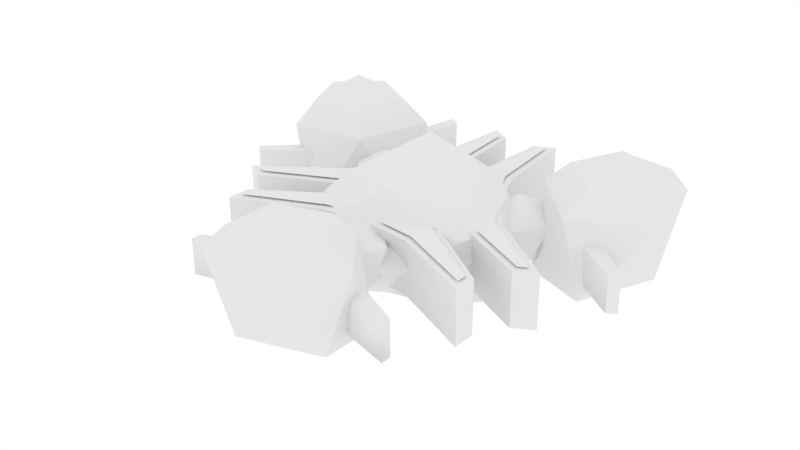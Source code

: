 # Source: Necroformer.blend  (saved by Blender 2.78.0; exported with 4.5.12 LTS)
import bpy
from mathutils import Matrix  # noqa: F401  (used for matrix-valued properties, if any)

bpy.ops.wm.read_factory_settings(use_empty=True)
scene = bpy.context.scene
scene.name = 'Scene'

# ---- collections
col_collection_1 = bpy.data.collections.new('Collection 1'); scene.collection.children.link(col_collection_1)

# ---- materials (node trees are filled in below, after node groups)
mat_necroformer = bpy.data.materials.new('Necroformer')
mat_necroformer.alpha_threshold = 0.0
mat_necroformer.use_transparent_shadow = False
mat_necroformer.roughness = 0.5

# ---- material node trees

# ---- world
world_world = bpy.data.worlds.new('World'); scene.world = world_world
world_world.color = (1.0, 1.0, 1.0)
world_world.use_sun_shadow = False
world_world.sun_shadow_jitter_overblur = 0.0
world_world.cycles.sampling_method = 'NONE'
world_world.cycles.sample_map_resolution = 256

# ---- meshes
me_icosphere_003 = bpy.data.meshes.new('Icosphere.003')
me_icosphere_003.from_pydata([(0.03684, -0.6922, -0.0152), (0.7961, -0.2867, 0.8107), (-0.1354, -0.3687, 1.028), (-1.054, -0.3425, -0.1741), (-0.4423, -0.4127, -0.98), (0.5784, -0.1826, -0.4431), (0.1606, 0.1591, 0.8438), (-0.7653, 0.3164, 0.525), (-0.6908, 0.4492, -0.4719), (0.2771, 0.2949, -0.9011), (0.9805, 0.2831, 0.291), (0.0191, 0.6789, 0.01935), (-0.1712, -0.6128, 0.5167), (0.4666, -0.6059, 0.3601), (0.2199, -0.4301, 0.7254), (0.8849, -0.5342, 0.1601), (0.4454, -0.7111, -0.1205), (-0.4251, -0.5765, 0.06402), (-0.8375, -0.3286, 0.4634), (-0.2942, -0.5841, -0.358), (-0.6117, -0.3456, -0.6055), (0.06558, -0.5546, -0.8827), (0.9401, 0.07229, 0.2923), (1.04, -0.08621, -0.2824), (0.2024, 0.0349, 1.259), (0.5816, 0.02791, 0.8575), (-0.9622, 0.01118, 0.3279), (-0.7768, 0.1204, 0.9203), (-0.6299, 0.0639, -0.7967), (-0.8523, -0.0321, -0.2418), (0.5961, 0.0001177, -0.8053), (-0.1168, -0.02659, -0.8641), (0.8122, 0.2028, 0.4815), (-0.1082, 0.4514, 0.6818), (-0.8871, 0.3027, 0.0577), (-0.2344, 0.4131, -0.9088), (0.7173, 0.3425, -0.4669), (0.005093, 0.5483, 0.5487), (0.5198, 0.5362, 0.1222), (-0.4352, 0.6006, 0.326), (-0.2597, 0.7283, -0.4846), (0.1667, 0.6005, -0.4942), (-1.376, -0.7889, -0.7946), (-2.064, -0.3236, -0.4884), (-1.88, -0.3236, -1.354), (-0.9998, -0.3236, -1.447), (-0.8599, -0.3236, -0.7651), (-1.518, -0.3236, -0.1729), (-2.135, 0.6712, -1.056), (-1.702, 0.6712, -1.446), (-1.196, 0.6712, -1.154), (-1.317, 0.6712, -0.5834), (-1.898, 0.6712, -0.5224), (-1.65, 0.8889, -0.9524), (-1.973, 0.4292, -0.2696), (-2.333, 0.4292, -1.078), (-1.675, 0.4292, -1.67), (-0.9085, 0.4292, -1.228), (-1.146, 0.4292, -0.393), (-1.847, 0.6712, -0.611), (-2.035, 0.6712, -1.034), (-1.691, 0.6712, -1.345), (-1.29, 0.6712, -1.113), (-1.386, 0.6712, -0.6595), (-0.8636, 0.3506, -0.5314), (-0.5635, 0.1617, -0.2794), (-0.5505, 0.1219, -0.7324), (-0.9779, 0.1334, -0.8871), (-1.255, 0.1803, -0.5297), (-0.999, 0.1978, -0.1541), (-0.4924, -0.1723, -0.4793), (-0.7485, -0.1898, -0.8549), (-1.184, -0.1537, -0.7296), (-1.197, -0.1139, -0.2766), (-0.7696, -0.1254, -0.1218), (-0.8839, -0.3426, -0.4775), (1.376, -0.7889, -0.7946), (1.455, -0.3236, -1.543), (2.113, -0.3236, -0.9511), (1.753, -0.3236, -0.1426), (1.092, -0.3236, -0.3621), (0.9085, -0.3236, -1.228), (1.982, 0.6712, -1.321), (2.103, 0.6712, -0.7505), (1.598, 0.6712, -0.4586), (1.164, 0.6712, -0.8492), (1.401, 0.6712, -1.383), (1.65, 0.8889, -0.9524), (1.22, 0.4292, -1.574), (2.1, 0.4292, -1.481), (2.284, 0.4292, -0.6154), (1.518, 0.4292, -0.1729), (0.9133, 0.4292, -0.7959), (1.453, 0.6712, -1.294), (1.913, 0.6712, -1.245), (2.01, 0.6712, -0.7921), (1.608, 0.6712, -0.5604), (1.264, 0.6712, -0.8705), (0.892, 0.3506, -0.4822), (0.5237, 0.1617, -0.3483), (0.9095, 0.1219, -0.1105), (1.257, 0.1334, -0.4034), (1.086, 0.1803, -0.8222), (0.633, 0.1978, -0.7882), (0.6612, -0.1723, -0.1868), (1.115, -0.1898, -0.2208), (1.224, -0.1537, -0.6606), (0.838, -0.1139, -0.8984), (0.4903, -0.1254, -0.6056), (0.8555, -0.3426, -0.5267), (-2.466e-09, -0.7889, 1.589), (0.609, -0.3236, 2.032), (-0.2326, -0.3236, 2.305), (-0.7528, -0.3236, 1.589), (-0.2326, -0.3236, 1.127), (0.609, -0.3236, 1.401), (0.1535, 0.6712, 2.377), (-0.4018, 0.6712, 2.197), (-0.4018, 0.6712, 1.613), (0.1535, 0.6712, 1.433), (0.4966, 0.6712, 1.905), (-5.693e-09, 0.8889, 1.905), (0.7528, 0.4292, 1.843), (0.2326, 0.4292, 2.559), (-0.609, 0.4292, 2.286), (-0.609, 0.4292, 1.401), (0.2326, 0.4292, 1.189), (0.3942, 0.6712, 1.905), (0.1218, 0.6712, 2.28), (-0.3189, 0.6712, 2.137), (-0.3189, 0.6712, 1.673), (0.1218, 0.6712, 1.53), (-0.02841, 0.3506, 1.014), (0.03983, 0.1617, 0.6277), (-0.359, 0.1219, 0.8429), (-0.2793, 0.1334, 1.29), (0.1689, 0.1803, 1.352), (0.3661, 0.1978, 0.9422), (-0.1689, -0.1723, 0.666), (-0.3661, -0.1898, 1.076), (-0.03983, -0.1537, 1.39), (0.359, -0.1139, 1.175), (0.2793, -0.1254, 0.7274), (0.02841, -0.3426, 1.004), (-1.157, -0.1911, 1.947), (-1.157, 0.1911, 1.947), (-1.157, -0.1911, 1.837), (1.157, -0.1911, 1.947), (1.157, 0.1911, 1.947), (1.157, -0.1911, 1.837), (3.608e-08, -0.1911, 1.45), (-3.608e-08, 0.1911, 1.683), (3.608e-08, -0.1911, 1.683), (-1.395, -0.2843, 1.254), (-1.395, -0.2843, 1.011), (1.395, -0.2843, 1.254), (1.395, -0.2843, 1.011), (5.368e-08, -0.2843, 0.3507), (2.388e-08, -0.2843, 0.79), (-0.5, -0.2843, 0.4103), (-0.5, -0.2843, 0.8496), (0.5, -0.2843, 0.4103), (0.5, -0.2843, 0.8496), (-0.5, -0.1911, 1.53), (-0.5, 0.1911, 1.763), (-0.5, -0.1911, 1.763), (0.5, -0.1911, 1.53), (0.5, -0.1911, 1.763), (0.5, 0.1911, 1.763), (0.5, 0.1911, 1.53), (-0.5, 0.1911, 1.53), (-3.608e-08, 0.1911, 1.45), (0.5, 0.2843, 0.4103), (-0.5, 0.2843, 0.8496), (-0.5, 0.2843, 0.4103), (-5.368e-08, 0.2843, 0.3507), (0.5, 0.2843, 0.8496), (-8.348e-08, 0.2843, 0.79), (-1.395, 0.2843, 1.254), (-1.395, 0.2843, 1.011), (1.395, 0.2843, 1.011), (1.395, 0.2843, 1.254), (-1.157, 0.1911, 1.837), (1.157, 0.1911, 1.837), (-1.108, -0.1911, -1.976), (-1.108, 0.1911, -1.976), (-1.012, -0.1911, -1.921), (-2.265, -0.1911, 0.02852), (-2.265, 0.1911, 0.02852), (-2.169, -0.1911, 0.08388), (-1.256, -0.1911, -0.7251), (-1.458, 0.1911, -0.8417), (-1.458, -0.1911, -0.8417), (-0.3883, -0.2843, -1.835), (-0.1781, -0.2843, -1.714), (-1.783, -0.2843, 0.5813), (-1.573, -0.2843, 0.7027), (-0.3037, -0.2843, -0.1754), (-0.6842, -0.2843, -0.395), (-0.1053, -0.2843, -0.6382), (-0.4858, -0.2843, -0.8578), (-0.6053, -0.2843, 0.2279), (-0.9858, -0.2843, 0.008195), (-1.075, -0.1911, -1.198), (-1.277, 0.1911, -1.315), (-1.277, -0.1911, -1.315), (-1.575, -0.1911, -0.3321), (-1.777, -0.1911, -0.4487), (-1.777, 0.1911, -0.4487), (-1.575, 0.1911, -0.3321), (-1.075, 0.1911, -1.198), (-1.256, 0.1911, -0.7251), (-0.6053, 0.2843, 0.2279), (-0.4858, 0.2843, -0.8578), (-0.1053, 0.2843, -0.6382), (-0.3037, 0.2843, -0.1754), (-0.9858, 0.2843, 0.008195), (-0.6842, 0.2843, -0.395), (-0.3883, 0.2843, -1.835), (-0.1781, 0.2843, -1.714), (-1.573, 0.2843, 0.7027), (-1.783, 0.2843, 0.5813), (-1.012, 0.1911, -1.921), (-2.169, 0.1911, 0.08388), (2.265, -0.1911, 0.02852), (2.265, 0.1911, 0.02852), (2.169, -0.1911, 0.08388), (1.108, -0.1911, -1.976), (1.108, 0.1911, -1.976), (1.012, -0.1911, -1.921), (1.256, -0.1911, -0.7251), (1.458, 0.1911, -0.8417), (1.458, -0.1911, -0.8417), (1.783, -0.2843, 0.5813), (1.573, -0.2843, 0.7027), (0.3883, -0.2843, -1.835), (0.1781, -0.2843, -1.714), (0.3037, -0.2843, -0.1754), (0.6842, -0.2843, -0.395), (0.6053, -0.2843, 0.2279), (0.9858, -0.2843, 0.008195), (0.1053, -0.2843, -0.6382), (0.4858, -0.2843, -0.8578), (1.575, -0.1911, -0.3321), (1.777, 0.1911, -0.4487), (1.777, -0.1911, -0.4487), (1.075, -0.1911, -1.198), (1.277, -0.1911, -1.315), (1.277, 0.1911, -1.315), (1.075, 0.1911, -1.198), (1.575, 0.1911, -0.3321), (1.256, 0.1911, -0.7251), (0.1053, 0.2843, -0.6382), (0.9858, 0.2843, 0.008195), (0.6053, 0.2843, 0.2279), (0.3037, 0.2843, -0.1754), (0.4858, 0.2843, -0.8578), (0.6842, 0.2843, -0.395), (1.783, 0.2843, 0.5813), (1.573, 0.2843, 0.7027), (0.1781, 0.2843, -1.714), (0.3883, 0.2843, -1.835), (2.169, 0.1911, 0.08388), (1.012, 0.1911, -1.921), (-0.4768, 0.3036, 0.4728), (-4.683e-08, 0.3036, 0.416), (0.5176, 0.3036, 0.7865), (-8.348e-08, 0.3036, 0.7248), (-0.5176, 0.3036, 0.7865), (0.4768, 0.3036, 0.4728), (-1.33, 0.3036, 1.153), (-1.33, 0.3036, 1.046), (1.33, 0.3036, 1.046), (1.33, 0.3036, 1.153), (-0.171, 0.3036, -0.6494), (-0.3602, 0.3036, -0.208), (-0.9399, 0.3036, 0.055), (-0.6277, 0.3036, -0.3624), (-0.4223, 0.3036, -0.8415), (-0.6479, 0.3036, 0.1766), (-0.3338, 0.3036, -1.729), (-0.2404, 0.3036, -1.675), (-1.571, 0.3036, 0.6293), (-1.664, 0.3036, 0.5754), (0.6479, 0.3036, 0.1766), (0.3602, 0.3036, -0.208), (0.4223, 0.3036, -0.8415), (0.6277, 0.3036, -0.3624), (0.9399, 0.3036, 0.055), (0.171, 0.3036, -0.6494), (1.664, 0.3036, 0.5754), (1.571, 0.3036, 0.6293), (0.2404, 0.3036, -1.675), (0.3338, 0.3036, -1.729), (-0.5, 0.1911, 1.763), (-1.157, 0.1911, 1.947), (-1.157, 0.1911, 1.947), (-0.5, 0.1911, 1.53), (-3.608e-08, 0.1911, 1.45), (0.5, 0.1911, 1.763), (-3.608e-08, 0.1911, 1.683), (1.395, -0.2843, 1.254), (1.395, -0.2843, 1.011), (-0.5, 0.2843, 0.4103), (-5.368e-08, 0.2843, 0.3507), (0.5, 0.2843, 0.8496), (-8.348e-08, 0.2843, 0.79), (-0.5, 0.2843, 0.8496), (0.5, 0.2843, 0.4103), (1.395, 0.2843, 1.254), (1.395, 0.2843, 1.254), (-1.395, 0.2843, 1.254), (-1.395, 0.2843, 1.254), (-1.395, 0.2843, 1.011), (-1.395, 0.2843, 1.011), (1.395, 0.2843, 1.011), (1.395, 0.2843, 1.011), (-1.157, -0.1911, 1.947), (-1.157, 0.1911, 1.837), (-1.157, 0.1911, 1.837), (1.157, 0.1911, 1.837), (1.157, 0.1911, 1.837), (1.157, 0.1911, 1.947), (1.157, 0.1911, 1.947), (0.5, 0.1911, 1.53), (-1.395, -0.2843, 1.011), (-1.395, -0.2843, 1.254), (-1.157, -0.1911, 1.837), (-1.277, 0.1911, -1.315), (-1.108, 0.1911, -1.976), (-1.108, 0.1911, -1.976), (-1.075, 0.1911, -1.198), (-1.256, 0.1911, -0.7251), (-1.777, 0.1911, -0.4487), (-1.458, 0.1911, -0.8417), (-1.783, -0.2843, 0.5813), (-1.573, -0.2843, 0.7027), (-0.1053, 0.2843, -0.6382), (-0.3037, 0.2843, -0.1754), (-0.9858, 0.2843, 0.008195), (-0.6842, 0.2843, -0.395), (-0.4858, 0.2843, -0.8578), (-0.6053, 0.2843, 0.2279), (-1.783, 0.2843, 0.5813), (-1.783, 0.2843, 0.5813), (-0.3883, 0.2843, -1.835), (-0.3883, 0.2843, -1.835), (-0.1781, 0.2843, -1.714), (-0.1781, 0.2843, -1.714), (-1.573, 0.2843, 0.7027), (-1.573, 0.2843, 0.7027), (-1.108, -0.1911, -1.976), (-1.012, 0.1911, -1.921), (-1.012, 0.1911, -1.921), (-2.169, 0.1911, 0.08388), (-2.169, 0.1911, 0.08388), (-2.265, 0.1911, 0.02852), (-2.265, 0.1911, 0.02852), (-1.575, 0.1911, -0.3321), (-0.1781, -0.2843, -1.714), (-0.3883, -0.2843, -1.835), (-1.012, -0.1911, -1.921), (1.777, 0.1911, -0.4487), (2.265, 0.1911, 0.02852), (2.265, 0.1911, 0.02852), (1.575, 0.1911, -0.3321), (1.256, 0.1911, -0.7251), (1.277, 0.1911, -1.315), (1.458, 0.1911, -0.8417), (0.3883, -0.2843, -1.835), (0.1781, -0.2843, -1.714), (0.6053, 0.2843, 0.2279), (0.3037, 0.2843, -0.1754), (0.4858, 0.2843, -0.8578), (0.6842, 0.2843, -0.395), (0.9858, 0.2843, 0.008195), (0.1053, 0.2843, -0.6382), (0.3883, 0.2843, -1.835), (0.3883, 0.2843, -1.835), (1.783, 0.2843, 0.5813), (1.783, 0.2843, 0.5813), (1.573, 0.2843, 0.7027), (1.573, 0.2843, 0.7027), (0.1781, 0.2843, -1.714), (0.1781, 0.2843, -1.714), (2.265, -0.1911, 0.02852), (2.169, 0.1911, 0.08388), (2.169, 0.1911, 0.08388), (1.012, 0.1911, -1.921), (1.012, 0.1911, -1.921), (1.108, 0.1911, -1.976), (1.108, 0.1911, -1.976), (1.075, 0.1911, -1.198), (1.573, -0.2843, 0.7027), (1.783, -0.2843, 0.5813), (2.169, -0.1911, 0.08388)], [], [(0, 13, 12), (1, 13, 15), (0, 12, 17), (0, 17, 19), (0, 19, 16), (1, 15, 22), (2, 14, 24), (3, 18, 26), (4, 20, 28), (5, 21, 30), (1, 22, 25), (2, 24, 27), (3, 26, 29), (4, 28, 31), (5, 30, 23), (6, 32, 37), (7, 33, 39), (8, 34, 40), (9, 35, 41), (10, 36, 38), (38, 41, 11), (38, 36, 41), (36, 9, 41), (41, 40, 11), (41, 35, 40), (35, 8, 40), (40, 39, 11), (40, 34, 39), (34, 7, 39), (39, 37, 11), (39, 33, 37), (33, 6, 37), (37, 38, 11), (37, 32, 38), (32, 10, 38), (23, 36, 10), (23, 30, 36), (30, 9, 36), (31, 35, 9), (31, 28, 35), (28, 8, 35), (29, 34, 8), (29, 26, 34), (26, 7, 34), (27, 33, 7), (27, 24, 33), (24, 6, 33), (25, 32, 6), (25, 22, 32), (22, 10, 32), (30, 31, 9), (30, 21, 31), (21, 4, 31), (28, 29, 8), (28, 20, 29), (20, 3, 29), (26, 27, 7), (26, 18, 27), (18, 2, 27), (24, 25, 6), (24, 14, 25), (14, 1, 25), (22, 23, 10), (22, 15, 23), (15, 5, 23), (16, 21, 5), (16, 19, 21), (19, 4, 21), (19, 20, 4), (19, 17, 20), (17, 3, 20), (17, 18, 3), (17, 12, 18), (12, 2, 18), (15, 16, 5), (15, 13, 16), (13, 0, 16), (12, 14, 2), (12, 13, 14), (13, 1, 14), (42, 43, 44), (43, 42, 47), (42, 44, 45), (42, 45, 46), (42, 46, 47), (43, 47, 54), (44, 43, 55), (45, 44, 56), (46, 45, 57), (47, 46, 58), (43, 54, 55), (44, 55, 56), (45, 56, 57), (46, 57, 58), (47, 58, 54), (60, 59, 53), (61, 60, 53), (62, 61, 53), (63, 62, 53), (59, 63, 53), (52, 48, 55, 54), (48, 49, 56, 55), (49, 50, 57, 56), (50, 51, 58, 57), (51, 52, 54, 58), (59, 60, 48, 52), (60, 61, 49, 48), (61, 62, 50, 49), (62, 63, 51, 50), (63, 59, 52, 51), (64, 65, 66), (65, 64, 69), (64, 66, 67), (64, 67, 68), (64, 68, 69), (65, 69, 74), (66, 65, 70), (67, 66, 71), (68, 67, 72), (69, 68, 73), (65, 74, 70), (66, 70, 71), (67, 71, 72), (68, 72, 73), (69, 73, 74), (70, 74, 75), (71, 70, 75), (72, 71, 75), (73, 72, 75), (74, 73, 75), (76, 77, 78), (77, 76, 81), (76, 78, 79), (76, 79, 80), (76, 80, 81), (77, 81, 88), (78, 77, 89), (79, 78, 90), (80, 79, 91), (81, 80, 92), (77, 88, 89), (78, 89, 90), (79, 90, 91), (80, 91, 92), (81, 92, 88), (94, 93, 87), (95, 94, 87), (96, 95, 87), (97, 96, 87), (93, 97, 87), (86, 82, 89, 88), (82, 83, 90, 89), (83, 84, 91, 90), (84, 85, 92, 91), (85, 86, 88, 92), (93, 94, 82, 86), (94, 95, 83, 82), (95, 96, 84, 83), (96, 97, 85, 84), (97, 93, 86, 85), (98, 99, 100), (99, 98, 103), (98, 100, 101), (98, 101, 102), (98, 102, 103), (99, 103, 108), (100, 99, 104), (101, 100, 105), (102, 101, 106), (103, 102, 107), (99, 108, 104), (100, 104, 105), (101, 105, 106), (102, 106, 107), (103, 107, 108), (104, 108, 109), (105, 104, 109), (106, 105, 109), (107, 106, 109), (108, 107, 109), (110, 111, 112), (111, 110, 115), (110, 112, 113), (110, 113, 114), (110, 114, 115), (111, 115, 122), (112, 111, 123), (113, 112, 124), (114, 113, 125), (115, 114, 126), (111, 122, 123), (112, 123, 124), (113, 124, 125), (114, 125, 126), (115, 126, 122), (128, 127, 121), (129, 128, 121), (130, 129, 121), (131, 130, 121), (127, 131, 121), (120, 116, 123, 122), (116, 117, 124, 123), (117, 118, 125, 124), (118, 119, 126, 125), (119, 120, 122, 126), (127, 128, 116, 120), (128, 129, 117, 116), (129, 130, 118, 117), (130, 131, 119, 118), (131, 127, 120, 119), (132, 133, 134), (133, 132, 137), (132, 134, 135), (132, 135, 136), (132, 136, 137), (133, 137, 142), (134, 133, 138), (135, 134, 139), (136, 135, 140), (137, 136, 141), (133, 142, 138), (134, 138, 139), (135, 139, 140), (136, 140, 141), (137, 141, 142), (138, 142, 143), (139, 138, 143), (140, 139, 143), (141, 140, 143), (142, 141, 143), (149, 147, 167, 166), (296, 318, 146, 144), (163, 165, 317, 327), (320, 322, 147, 149), (294, 295, 317, 165), (149, 166, 324, 321), (299, 169, 298, 300), (165, 163, 150, 152), (168, 151, 152, 167), (311, 313, 154, 326), (315, 309, 301, 302), (347, 345, 341, 337), (310, 316, 308, 305), (305, 308, 304, 306), (160, 159, 157, 158), (153, 160, 173, 312), (306, 304, 303, 307), (156, 161, 172, 180), (158, 157, 161, 162), (319, 145, 164, 297), (300, 298, 297, 164), (151, 294, 165, 152), (323, 168, 167, 147), (152, 150, 166, 167), (163, 327, 182, 170), (150, 163, 170, 171), (153, 325, 159, 160), (159, 325, 314, 174), (157, 159, 174, 175), (158, 162, 176, 177), (160, 158, 177, 173), (155, 181, 176, 162), (161, 157, 175, 172), (156, 155, 162, 161), (169, 299, 148, 183), (166, 150, 171, 324), (189, 187, 207, 206), (330, 352, 186, 184), (203, 205, 351, 361), (354, 356, 187, 189), (328, 329, 351, 205), (189, 206, 358, 355), (333, 209, 332, 334), (205, 203, 190, 192), (208, 191, 192, 207), (346, 348, 194, 360), (349, 343, 335, 336), (381, 379, 375, 371), (344, 350, 342, 339), (339, 342, 338, 340), (200, 199, 197, 198), (193, 200, 213, 218), (340, 338, 337, 341), (196, 201, 212, 220), (198, 197, 201, 202), (353, 185, 204, 331), (334, 332, 331, 204), (191, 328, 205, 192), (357, 208, 207, 187), (192, 190, 206, 207), (203, 361, 222, 210), (190, 203, 210, 211), (193, 359, 199, 200), (199, 359, 219, 214), (197, 199, 214, 215), (198, 202, 216, 217), (200, 198, 217, 213), (195, 221, 216, 202), (201, 197, 215, 212), (196, 195, 202, 201), (209, 333, 188, 223), (206, 190, 211, 358), (229, 227, 247, 246), (364, 386, 226, 224), (243, 245, 385, 395), (388, 390, 227, 229), (362, 363, 385, 245), (229, 246, 392, 389), (367, 249, 366, 368), (245, 243, 230, 232), (248, 231, 232, 247), (380, 382, 234, 394), (383, 377, 369, 370), (378, 384, 376, 373), (373, 376, 372, 374), (240, 239, 237, 238), (233, 240, 253, 258), (374, 372, 371, 375), (236, 241, 252, 260), (238, 237, 241, 242), (387, 225, 244, 365), (368, 366, 365, 244), (231, 362, 245, 232), (391, 248, 247, 227), (232, 230, 246, 247), (243, 395, 262, 250), (230, 243, 250, 251), (233, 393, 239, 240), (239, 393, 259, 254), (237, 239, 254, 255), (238, 242, 256, 257), (240, 238, 257, 253), (235, 261, 256, 242), (241, 237, 255, 252), (236, 235, 242, 241), (249, 367, 228, 263), (246, 230, 251, 392), (179, 178, 307, 303), (273, 272, 269, 266), (266, 269, 265, 267), (267, 265, 264, 268), (271, 270, 268, 264), (283, 282, 279, 276), (276, 279, 275, 277), (277, 275, 274, 278), (281, 280, 278, 274), (293, 292, 289, 286), (286, 289, 285, 287), (287, 285, 284, 288), (291, 290, 288, 284)])
me_icosphere_003.polygons.foreach_set('use_smooth', [0, 0, 0, 0, 0, 0, 0, 0, 0, 0, 0, 0, 0, 0, 0, 0, 0, 0, 0, 0, 0, 0, 0, 0, 0, 0, 0, 0, 0, 0, 0, 0, 0, 0, 0, 0, 0, 0, 0, 0, 0, 0, 0, 0, 0, 0, 0, 0, 0, 0, 0, 0, 0, 0, 0, 0, 0, 0, 0, 0, 0, 0, 0, 0, 0, 0, 0, 0, 0, 0, 0, 0, 0, 0, 0, 0, 0, 0, 0, 0, 0, 0, 0, 0, 0, 0, 0, 0, 0, 0, 0, 0, 0, 0, 0, 0, 0, 0, 0, 0, 0, 0, 0, 0, 0, 0, 0, 0, 0, 0, 0, 0, 0, 0, 0, 0, 0, 0, 0, 0, 0, 0, 0, 0, 0, 0, 0, 0, 0, 0, 0, 0, 0, 0, 0, 0, 0, 0, 0, 0, 0, 0, 0, 0, 0, 0, 0, 0, 0, 0, 0, 0, 0, 0, 0, 0, 0, 0, 0, 0, 0, 0, 0, 0, 0, 0, 0, 0, 0, 0, 0, 0, 0, 0, 0, 0, 0, 0, 0, 0, 0, 0, 0, 0, 0, 0, 0, 0, 0, 0, 0, 0, 0, 0, 0, 0, 0, 0, 0, 0, 0, 0, 0, 0, 0, 0, 0, 0, 0, 0, 0, 0, 0, 0, 0, 0, 0, 0, 0, 0, 0, 0, 0, 0, 0, 0, 0, 0, 0, 0, 1, 1, 1, 1, 1, 1, 1, 1, 1, 1, 1, 1, 1, 1, 1, 1, 1, 1, 1, 1, 1, 1, 1, 1, 1, 1, 1, 1, 1, 1, 1, 1, 1, 1, 1, 1, 1, 1, 1, 1, 1, 1, 1, 1, 1, 1, 1, 1, 1, 1, 1, 1, 1, 1, 1, 1, 1, 1, 1, 1, 1, 1, 1, 1, 1, 1, 1, 1, 1, 1, 1, 1, 1, 1, 1, 1, 1, 1, 1, 1, 1, 1, 1, 1, 1, 1, 1, 1, 1, 1, 1, 1, 1, 1, 1, 1, 1, 1, 1, 1, 1, 1, 1, 1, 1, 1, 1, 1, 1, 1, 1, 1, 1, 1, 1, 1, 1, 1, 1, 1])
_k = set([(144, 146), (144, 296), (145, 164), (145, 319), (146, 318), (147, 322), (147, 323), (148, 183), (148, 299), (149, 320), (149, 321), (151, 168), (151, 294), (153, 312), (153, 325), (154, 313), (154, 326), (155, 156), (155, 181), (156, 180), (164, 300), (168, 323), (169, 183), (169, 298), (170, 171), (170, 182), (171, 324), (172, 175), (172, 180), (173, 177), (173, 312), (174, 175), (174, 314), (176, 177), (176, 181), (178, 179), (178, 307), (179, 303), (182, 327), (184, 186), (184, 330), (185, 204), (185, 353), (186, 352), (187, 356), (187, 357), (188, 223), (188, 333), (189, 354), (189, 355), (191, 208), (191, 328), (193, 218), (193, 359), (194, 348), (194, 360), (195, 196), (195, 221), (196, 220), (204, 334), (208, 357), (209, 223), (209, 332), (210, 211), (210, 222), (211, 358), (212, 215), (212, 220), (213, 217), (213, 218), (214, 215), (214, 219), (216, 217), (216, 221), (219, 359), (222, 361), (224, 226), (224, 364), (225, 244), (225, 387), (226, 386), (227, 390), (227, 391), (228, 263), (228, 367), (229, 388), (229, 389), (231, 248), (231, 362), (233, 258), (233, 393), (234, 382), (234, 394), (235, 236), (235, 261), (236, 260), (244, 368), (248, 391), (249, 263), (249, 366), (250, 251), (250, 262), (251, 392), (252, 255), (252, 260), (253, 257), (253, 258), (254, 255), (254, 259), (256, 257), (256, 261), (259, 393), (262, 395), (294, 295), (295, 317), (296, 318), (297, 298), (297, 319), (299, 300), (301, 302), (301, 309), (302, 315), (303, 304), (304, 308), (305, 306), (305, 310), (306, 307), (308, 316), (309, 315), (310, 316), (311, 313), (311, 326), (314, 325), (317, 327), (320, 322), (321, 324), (328, 329), (329, 351), (330, 352), (331, 332), (331, 353), (333, 334), (335, 336), (335, 343), (336, 349), (337, 338), (337, 347), (338, 342), (339, 340), (339, 344), (340, 341), (341, 345), (342, 350), (343, 349), (344, 350), (345, 347), (346, 348), (346, 360), (351, 361), (354, 356), (355, 358), (362, 363), (363, 385), (364, 386), (365, 366), (365, 387), (367, 368), (369, 370), (369, 377), (370, 383), (371, 372), (371, 381), (372, 376), (373, 374), (373, 378), (374, 375), (375, 379), (376, 384), (377, 383), (378, 384), (379, 381), (380, 382), (380, 394), (385, 395), (388, 390), (389, 392)])
me_icosphere_003.attributes.new('sharp_edge', 'BOOLEAN', 'EDGE').data.foreach_set('value', [ (min(e.vertices), max(e.vertices)) in _k for e in me_icosphere_003.edges])
_ca = me_icosphere_003.color_attributes.new('Col', 'BYTE_COLOR', 'CORNER')
_ca.data.foreach_set('color', [1.0, 0.0, 0.0, 1.0, 1.0, 0.0, 0.0, 1.0, 1.0, 0.0, 0.0, 1.0, 1.0, 0.0, 0.0, 1.0, 1.0, 0.0, 0.0, 1.0, 1.0, 0.0, 0.0, 1.0, 1.0, 0.0, 0.0, 1.0, 1.0, 0.0, 0.0, 1.0, 1.0, 0.0, 0.0, 1.0, 1.0, 0.0, 0.0, 1.0, 1.0, 0.0, 0.0, 1.0, 1.0, 0.0, 0.0, 1.0, 1.0, 0.0, 0.0, 1.0, 1.0, 0.0, 0.0, 1.0, 1.0, 0.0, 0.0, 1.0, 1.0, 0.0, 0.0, 1.0, 1.0, 0.0, 0.0, 1.0, 1.0, 0.0, 0.0, 1.0, 1.0, 0.0, 0.0, 1.0, 1.0, 0.0, 0.0, 1.0, 1.0, 0.0, 0.0, 1.0, 1.0, 0.0, 0.0, 1.0, 1.0, 0.0, 0.0, 1.0, 1.0, 0.0, 0.0, 1.0, 1.0, 0.0, 0.0, 1.0, 1.0, 0.0, 0.0, 1.0, 1.0, 0.0, 0.0, 1.0, 1.0, 0.0, 0.0, 1.0, 1.0, 0.0, 0.0, 1.0, 1.0, 0.0, 0.0, 1.0, 1.0, 0.0, 0.0, 1.0, 1.0, 0.0, 0.0, 1.0, 1.0, 0.0, 0.0, 1.0, 1.0, 0.0, 0.0, 1.0, 1.0, 0.0, 0.0, 1.0, 1.0, 0.0, 0.0, 1.0, 1.0, 0.0, 0.0, 1.0, 1.0, 0.0, 0.0, 1.0, 1.0, 0.0, 0.0, 1.0, 1.0, 0.0, 0.0, 1.0, 1.0, 0.0, 0.0, 1.0, 1.0, 0.0, 0.0, 1.0, 1.0, 0.0, 0.0, 1.0, 1.0, 0.0, 0.0, 1.0, 1.0, 0.0, 0.0, 1.0, 1.0, 0.0, 0.0, 1.0, 1.0, 0.0, 0.0, 1.0, 1.0, 0.0, 0.0, 1.0, 1.0, 0.0, 0.0, 1.0, 1.0, 0.0, 0.0, 1.0, 1.0, 0.0, 0.0, 1.0, 1.0, 0.0, 0.0, 1.0, 1.0, 0.0, 0.0, 1.0, 1.0, 0.0, 0.0, 1.0, 1.0, 0.0, 0.0, 1.0, 1.0, 0.0, 0.0, 1.0, 1.0, 0.0, 0.0, 1.0, 1.0, 0.0, 0.0, 1.0, 1.0, 0.0, 0.0, 1.0, 1.0, 0.0, 0.0, 1.0, 1.0, 0.0, 0.0, 1.0, 1.0, 0.0, 0.0, 1.0, 1.0, 0.0, 0.0, 1.0, 1.0, 0.0, 0.0, 1.0, 1.0, 0.0, 0.0, 1.0, 1.0, 0.0, 0.0, 1.0, 1.0, 0.0, 0.0, 1.0, 1.0, 0.0, 0.0, 1.0, 1.0, 0.0, 0.0, 1.0, 1.0, 0.0, 0.0, 1.0, 1.0, 0.0, 0.0, 1.0, 1.0, 0.0, 0.0, 1.0, 1.0, 0.0, 0.0, 1.0, 1.0, 0.0, 0.0, 1.0, 1.0, 0.0, 0.0, 1.0, 1.0, 0.0, 0.0, 1.0, 1.0, 0.0, 0.0, 1.0, 1.0, 0.0, 0.0, 1.0, 1.0, 0.0, 0.0, 1.0, 1.0, 0.0, 0.0, 1.0, 1.0, 0.0, 0.0, 1.0, 1.0, 0.0, 0.0, 1.0, 1.0, 0.0, 0.0, 1.0, 1.0, 0.0, 0.0, 1.0, 1.0, 0.0, 0.0, 1.0, 1.0, 0.0, 0.0, 1.0, 1.0, 0.0, 0.0, 1.0, 1.0, 0.0, 0.0, 1.0, 1.0, 0.0, 0.0, 1.0, 1.0, 0.0, 0.0, 1.0, 1.0, 0.0, 0.0, 1.0, 1.0, 0.0, 0.0, 1.0, 1.0, 0.0, 0.0, 1.0, 1.0, 0.0, 0.0, 1.0, 1.0, 0.0, 0.0, 1.0, 1.0, 0.0, 0.0, 1.0, 1.0, 0.0, 0.0, 1.0, 1.0, 0.0, 0.0, 1.0, 1.0, 0.0, 0.0, 1.0, 1.0, 0.0, 0.0, 1.0, 1.0, 0.0, 0.0, 1.0, 1.0, 0.0, 0.0, 1.0, 1.0, 0.0, 0.0, 1.0, 1.0, 0.0, 0.0, 1.0, 1.0, 0.0, 0.0, 1.0, 1.0, 0.0, 0.0, 1.0, 1.0, 0.0, 0.0, 1.0, 1.0, 0.0, 0.0, 1.0, 1.0, 0.0, 0.0, 1.0, 1.0, 0.0, 0.0, 1.0, 1.0, 0.0, 0.0, 1.0, 1.0, 0.0, 0.0, 1.0, 1.0, 0.0, 0.0, 1.0, 1.0, 0.0, 0.0, 1.0, 1.0, 0.0, 0.0, 1.0, 1.0, 0.0, 0.0, 1.0, 1.0, 0.0, 0.0, 1.0, 1.0, 0.0, 0.0, 1.0, 1.0, 0.0, 0.0, 1.0, 1.0, 0.0, 0.0, 1.0, 1.0, 0.0, 0.0, 1.0, 1.0, 0.0, 0.0, 1.0, 1.0, 0.0, 0.0, 1.0, 1.0, 0.0, 0.0, 1.0, 1.0, 0.0, 0.0, 1.0, 1.0, 0.0, 0.0, 1.0, 1.0, 0.0, 0.0, 1.0, 1.0, 0.0, 0.0, 1.0, 1.0, 0.0, 0.0, 1.0, 1.0, 0.0, 0.0, 1.0, 1.0, 0.0, 0.0, 1.0, 1.0, 0.0, 0.0, 1.0, 1.0, 0.0, 0.0, 1.0, 1.0, 0.0, 0.0, 1.0, 1.0, 0.0, 0.0, 1.0, 1.0, 0.0, 0.0, 1.0, 1.0, 0.0, 0.0, 1.0, 1.0, 0.0, 0.0, 1.0, 1.0, 0.0, 0.0, 1.0, 1.0, 0.0, 0.0, 1.0, 1.0, 0.0, 0.0, 1.0, 1.0, 0.0, 0.0, 1.0, 1.0, 0.0, 0.0, 1.0, 1.0, 0.0, 0.0, 1.0, 1.0, 0.0, 0.0, 1.0, 1.0, 0.0, 0.0, 1.0, 1.0, 0.0, 0.0, 1.0, 1.0, 0.0, 0.0, 1.0, 1.0, 0.0, 0.0, 1.0, 1.0, 0.0, 0.0, 1.0, 1.0, 0.0, 0.0, 1.0, 1.0, 0.0, 0.0, 1.0, 1.0, 0.0, 0.0, 1.0, 1.0, 0.0, 0.0, 1.0, 1.0, 0.0, 0.0, 1.0, 1.0, 0.0, 0.0, 1.0, 1.0, 0.0, 0.0, 1.0, 1.0, 0.0, 0.0, 1.0, 1.0, 0.0, 0.0, 1.0, 1.0, 0.0, 0.0, 1.0, 1.0, 0.0, 0.0, 1.0, 1.0, 0.0, 0.0, 1.0, 1.0, 0.0, 0.0, 1.0, 1.0, 0.0, 0.0, 1.0, 1.0, 0.0, 0.0, 1.0, 1.0, 0.0, 0.0, 1.0, 1.0, 0.0, 0.0, 1.0, 1.0, 0.0, 0.0, 1.0, 1.0, 0.0, 0.0, 1.0, 1.0, 0.0, 0.0, 1.0, 1.0, 0.0, 0.0, 1.0, 1.0, 0.0, 0.0, 1.0, 1.0, 0.0, 0.0, 1.0, 1.0, 0.0, 0.0, 1.0, 1.0, 0.0, 0.0, 1.0, 1.0, 0.0, 0.0, 1.0, 1.0, 0.0, 0.0, 1.0, 1.0, 0.0, 0.0, 1.0, 1.0, 0.0, 0.0, 1.0, 1.0, 0.0, 0.0, 1.0, 1.0, 0.0, 0.0, 1.0, 1.0, 0.0, 0.0, 1.0, 1.0, 0.0, 0.0, 1.0, 1.0, 0.0, 0.0, 1.0, 1.0, 0.0, 0.0, 1.0, 1.0, 0.0, 0.0, 1.0, 1.0, 0.0, 0.0, 1.0, 1.0, 0.0, 0.0, 1.0, 1.0, 0.0, 0.0, 1.0, 1.0, 0.0, 0.0, 1.0, 1.0, 0.0, 0.0, 1.0, 1.0, 0.0, 0.0, 1.0, 1.0, 0.0, 0.0, 1.0, 1.0, 0.0, 0.0, 1.0, 1.0, 0.0, 0.0, 1.0, 1.0, 0.0, 0.0, 1.0, 1.0, 0.0, 0.0, 1.0, 1.0, 0.0, 0.0, 1.0, 1.0, 0.0, 0.0, 1.0, 1.0, 0.0, 0.0, 1.0, 1.0, 0.0, 0.0, 1.0, 1.0, 0.0, 0.0, 1.0, 1.0, 0.0, 0.0, 1.0, 1.0, 0.0, 0.0, 1.0, 1.0, 0.0, 0.0, 1.0, 1.0, 0.0, 0.0, 1.0, 1.0, 0.0, 0.0, 1.0, 1.0, 0.0, 0.0, 1.0, 1.0, 0.0, 0.0, 1.0, 1.0, 0.0, 0.0, 1.0, 1.0, 0.0, 0.0, 1.0, 1.0, 0.0, 0.0, 1.0, 1.0, 0.0, 0.0, 1.0, 1.0, 0.0, 0.0, 1.0, 1.0, 0.0, 0.0, 1.0, 1.0, 0.0, 0.0, 1.0, 1.0, 0.0, 0.0, 1.0, 1.0, 0.0, 0.0, 1.0, 1.0, 0.0, 0.0, 1.0, 1.0, 0.0, 0.0, 1.0, 1.0, 0.0, 0.0, 1.0, 1.0, 0.0, 0.0, 1.0, 1.0, 0.0, 0.0, 1.0, 1.0, 0.0, 0.0, 1.0, 1.0, 0.0, 0.0, 1.0, 1.0, 0.0, 0.0, 1.0, 1.0, 0.0, 0.0, 1.0, 1.0, 0.0, 0.0, 1.0, 1.0, 0.0, 0.0, 1.0, 1.0, 0.0, 0.0, 1.0, 1.0, 0.0, 0.0, 1.0, 1.0, 0.0, 0.0, 1.0, 1.0, 0.0, 0.0, 1.0, 1.0, 0.0, 0.0, 1.0, 1.0, 0.0, 0.0, 1.0, 1.0, 0.0, 0.0, 1.0, 1.0, 0.0, 0.0, 1.0, 1.0, 0.0, 0.0, 1.0, 1.0, 0.0, 0.0, 1.0, 1.0, 0.0, 0.0, 1.0, 1.0, 0.0, 0.0, 1.0, 1.0, 0.0, 0.0, 1.0, 1.0, 0.0, 0.0, 1.0, 1.0, 0.0, 0.0, 1.0, 1.0, 0.0, 0.0, 1.0, 1.0, 0.0, 0.0, 1.0, 1.0, 0.0, 0.0, 1.0, 1.0, 0.0, 0.0, 1.0, 1.0, 0.0, 0.0, 1.0, 1.0, 0.0, 0.0, 1.0, 1.0, 0.0, 0.0, 1.0, 1.0, 0.0, 0.0, 1.0, 1.0, 0.0, 0.0, 1.0, 1.0, 0.0, 0.0, 1.0, 1.0, 0.0, 0.0, 1.0, 1.0, 0.0, 0.0, 1.0, 1.0, 0.0, 0.0, 1.0, 1.0, 0.0, 0.0, 1.0, 1.0, 0.0, 0.0, 1.0, 1.0, 0.0, 0.0, 1.0, 1.0, 0.0, 0.0, 1.0, 1.0, 0.0, 0.0, 1.0, 1.0, 0.0, 0.0, 1.0, 1.0, 0.0, 0.0, 1.0, 1.0, 0.0, 0.0, 1.0, 1.0, 0.0, 0.0, 1.0, 1.0, 0.0, 0.0, 1.0, 1.0, 0.0, 0.0, 1.0, 1.0, 0.0, 0.0, 1.0, 1.0, 0.0, 0.0, 1.0, 1.0, 0.0, 0.0, 1.0, 1.0, 0.0, 0.0, 1.0, 1.0, 0.0, 0.0, 1.0, 1.0, 0.0, 0.0, 1.0, 1.0, 0.0, 0.0, 1.0, 1.0, 0.0, 0.0, 1.0, 1.0, 0.0, 0.0, 1.0, 1.0, 0.0, 0.0, 1.0, 1.0, 0.0, 0.0, 1.0, 1.0, 0.0, 0.0, 1.0, 1.0, 0.0, 0.0, 1.0, 1.0, 0.0, 0.0, 1.0, 1.0, 0.0, 0.0, 1.0, 1.0, 0.0, 0.0, 1.0, 1.0, 0.0, 0.0, 1.0, 0.0, 1.0, 0.0, 1.0, 0.0, 1.0, 0.0, 1.0, 0.0, 1.0, 0.0, 1.0, 0.0, 1.0, 0.0, 1.0, 0.0, 1.0, 0.0, 1.0, 0.0, 1.0, 0.0, 1.0, 0.0, 1.0, 0.0, 1.0, 0.0, 1.0, 0.0, 1.0, 0.0, 1.0, 0.0, 1.0, 0.0, 1.0, 0.0, 1.0, 0.0, 1.0, 0.0, 1.0, 0.0, 1.0, 0.0, 1.0, 0.0, 1.0, 0.0, 1.0, 0.0, 1.0, 0.0, 1.0, 0.0, 1.0, 0.0, 1.0, 1.0, 0.0, 0.0, 1.0, 1.0, 0.0, 0.0, 1.0, 1.0, 0.0, 0.0, 1.0, 1.0, 0.0, 0.0, 1.0, 1.0, 0.0, 0.0, 1.0, 1.0, 0.0, 0.0, 1.0, 1.0, 0.0, 0.0, 1.0, 1.0, 0.0, 0.0, 1.0, 1.0, 0.0, 0.0, 1.0, 1.0, 0.0, 0.0, 1.0, 1.0, 0.0, 0.0, 1.0, 1.0, 0.0, 0.0, 1.0, 1.0, 0.0, 0.0, 1.0, 1.0, 0.0, 0.0, 1.0, 1.0, 0.0, 0.0, 1.0, 1.0, 0.0, 0.0, 1.0, 1.0, 0.0, 0.0, 1.0, 1.0, 0.0, 0.0, 1.0, 1.0, 0.0, 0.0, 1.0, 1.0, 0.0, 0.0, 1.0, 1.0, 0.0, 0.0, 1.0, 1.0, 0.0, 0.0, 1.0, 1.0, 0.0, 0.0, 1.0, 1.0, 0.0, 0.0, 1.0, 1.0, 0.0, 0.0, 1.0, 1.0, 0.0, 0.0, 1.0, 1.0, 0.0, 0.0, 1.0, 1.0, 0.0, 0.0, 1.0, 1.0, 0.0, 0.0, 1.0, 1.0, 0.0, 0.0, 1.0, 1.0, 0.0, 0.0, 1.0, 1.0, 0.0, 0.0, 1.0, 1.0, 0.0, 0.0, 1.0, 1.0, 0.0, 0.0, 1.0, 1.0, 0.0, 0.0, 1.0, 1.0, 0.0, 0.0, 1.0, 1.0, 0.0, 0.0, 1.0, 1.0, 0.0, 0.0, 1.0, 1.0, 0.0, 0.0, 1.0, 1.0, 0.0, 0.0, 1.0, 0.0, 0.0, 0.0, 1.0, 0.0, 0.0, 0.0, 1.0, 0.0, 0.0, 0.0, 1.0, 0.0, 0.0, 0.0, 1.0, 0.0, 0.0, 0.0, 1.0, 0.0, 0.0, 0.0, 1.0, 0.0, 0.0, 0.0, 1.0, 0.0, 0.0, 0.0, 1.0, 0.0, 0.0, 0.0, 1.0, 0.0, 0.0, 0.0, 1.0, 0.0, 0.0, 0.0, 1.0, 0.0, 0.0, 0.0, 1.0, 0.0, 0.0, 0.0, 1.0, 0.0, 0.0, 0.0, 1.0, 0.0, 0.0, 0.0, 1.0, 0.0, 0.0, 0.0, 1.0, 0.0, 0.0, 0.0, 1.0, 0.0, 0.0, 0.0, 1.0, 0.0, 0.0, 0.0, 1.0, 0.0, 0.0, 0.0, 1.0, 0.0, 0.0, 0.0, 1.0, 0.0, 0.0, 0.0, 1.0, 0.0, 0.0, 0.0, 1.0, 0.0, 0.0, 0.0, 1.0, 0.0, 0.0, 0.0, 1.0, 0.0, 0.0, 0.0, 1.0, 0.0, 0.0, 0.0, 1.0, 0.0, 0.0, 0.0, 1.0, 0.0, 0.0, 0.0, 1.0, 0.0, 0.0, 0.0, 1.0, 0.0, 0.0, 0.0, 1.0, 0.0, 0.0, 0.0, 1.0, 0.0, 0.0, 0.0, 1.0, 0.0, 0.0, 0.0, 1.0, 0.0, 0.0, 0.0, 1.0, 0.0, 0.0, 0.0, 1.0, 0.0, 0.0, 0.0, 1.0, 0.0, 0.0, 0.0, 1.0, 0.0, 0.0, 0.0, 1.0, 0.0, 0.0, 0.0, 1.0, 0.0, 0.0, 0.0, 1.0, 0.0, 0.0, 0.0, 1.0, 0.0, 0.0, 0.0, 1.0, 0.0, 0.0, 0.0, 1.0, 0.0, 0.0, 0.0, 1.0, 0.0, 0.0, 0.0, 1.0, 0.0, 0.0, 0.0, 1.0, 0.0, 0.0, 0.0, 1.0, 0.0, 0.0, 0.0, 1.0, 0.0, 0.0, 0.0, 1.0, 0.0, 0.0, 0.0, 1.0, 0.0, 0.0, 0.0, 1.0, 0.0, 0.0, 0.0, 1.0, 0.0, 0.0, 0.0, 1.0, 0.0, 0.0, 0.0, 1.0, 0.0, 0.0, 0.0, 1.0, 0.0, 0.0, 0.0, 1.0, 0.0, 0.0, 0.0, 1.0, 0.0, 0.0, 0.0, 1.0, 0.0, 0.0, 0.0, 1.0, 1.0, 0.0, 0.0, 1.0, 1.0, 0.0, 0.0, 1.0, 1.0, 0.0, 0.0, 1.0, 1.0, 0.0, 0.0, 1.0, 1.0, 0.0, 0.0, 1.0, 1.0, 0.0, 0.0, 1.0, 1.0, 0.0, 0.0, 1.0, 1.0, 0.0, 0.0, 1.0, 1.0, 0.0, 0.0, 1.0, 1.0, 0.0, 0.0, 1.0, 1.0, 0.0, 0.0, 1.0, 1.0, 0.0, 0.0, 1.0, 1.0, 0.0, 0.0, 1.0, 1.0, 0.0, 0.0, 1.0, 1.0, 0.0, 0.0, 1.0, 1.0, 0.0, 0.0, 1.0, 1.0, 0.0, 0.0, 1.0, 1.0, 0.0, 0.0, 1.0, 1.0, 0.0, 0.0, 1.0, 1.0, 0.0, 0.0, 1.0, 1.0, 0.0, 0.0, 1.0, 1.0, 0.0, 0.0, 1.0, 1.0, 0.0, 0.0, 1.0, 1.0, 0.0, 0.0, 1.0, 1.0, 0.0, 0.0, 1.0, 1.0, 0.0, 0.0, 1.0, 1.0, 0.0, 0.0, 1.0, 1.0, 0.0, 0.0, 1.0, 1.0, 0.0, 0.0, 1.0, 1.0, 0.0, 0.0, 1.0, 1.0, 0.0, 0.0, 1.0, 1.0, 0.0, 0.0, 1.0, 1.0, 0.0, 0.0, 1.0, 1.0, 0.0, 0.0, 1.0, 1.0, 0.0, 0.0, 1.0, 1.0, 0.0, 0.0, 1.0, 1.0, 0.0, 0.0, 1.0, 1.0, 0.0, 0.0, 1.0, 1.0, 0.0, 0.0, 1.0, 1.0, 0.0, 0.0, 1.0, 1.0, 0.0, 0.0, 1.0, 1.0, 0.0, 0.0, 1.0, 1.0, 0.0, 0.0, 1.0, 1.0, 0.0, 0.0, 1.0, 1.0, 0.0, 0.0, 1.0, 0.0, 1.0, 0.0, 1.0, 0.0, 1.0, 0.0, 1.0, 0.0, 1.0, 0.0, 1.0, 0.0, 1.0, 0.0, 1.0, 0.0, 1.0, 0.0, 1.0, 0.0, 1.0, 0.0, 1.0, 0.0, 1.0, 0.0, 1.0, 0.0, 1.0, 0.0, 1.0, 0.0, 1.0, 0.0, 1.0, 0.0, 1.0, 0.0, 1.0, 0.0, 1.0, 0.0, 1.0, 0.0, 1.0, 0.0, 1.0, 0.0, 1.0, 0.0, 1.0, 0.0, 1.0, 0.0, 1.0, 0.0, 1.0, 0.0, 1.0, 1.0, 0.0, 0.0, 1.0, 1.0, 0.0, 0.0, 1.0, 1.0, 0.0, 0.0, 1.0, 1.0, 0.0, 0.0, 1.0, 1.0, 0.0, 0.0, 1.0, 1.0, 0.0, 0.0, 1.0, 1.0, 0.0, 0.0, 1.0, 1.0, 0.0, 0.0, 1.0, 1.0, 0.0, 0.0, 1.0, 1.0, 0.0, 0.0, 1.0, 1.0, 0.0, 0.0, 1.0, 1.0, 0.0, 0.0, 1.0, 1.0, 0.0, 0.0, 1.0, 1.0, 0.0, 0.0, 1.0, 1.0, 0.0, 0.0, 1.0, 1.0, 0.0, 0.0, 1.0, 1.0, 0.0, 0.0, 1.0, 1.0, 0.0, 0.0, 1.0, 1.0, 0.0, 0.0, 1.0, 1.0, 0.0, 0.0, 1.0, 1.0, 0.0, 0.0, 1.0, 1.0, 0.0, 0.0, 1.0, 1.0, 0.0, 0.0, 1.0, 1.0, 0.0, 0.0, 1.0, 1.0, 0.0, 0.0, 1.0, 1.0, 0.0, 0.0, 1.0, 1.0, 0.0, 0.0, 1.0, 1.0, 0.0, 0.0, 1.0, 1.0, 0.0, 0.0, 1.0, 1.0, 0.0, 0.0, 1.0, 1.0, 0.0, 0.0, 1.0, 1.0, 0.0, 0.0, 1.0, 1.0, 0.0, 0.0, 1.0, 1.0, 0.0, 0.0, 1.0, 1.0, 0.0, 0.0, 1.0, 1.0, 0.0, 0.0, 1.0, 1.0, 0.0, 0.0, 1.0, 1.0, 0.0, 0.0, 1.0, 1.0, 0.0, 0.0, 1.0, 1.0, 0.0, 0.0, 1.0, 0.0, 0.0, 0.0, 1.0, 0.0, 0.0, 0.0, 1.0, 0.0, 0.0, 0.0, 1.0, 0.0, 0.0, 0.0, 1.0, 0.0, 0.0, 0.0, 1.0, 0.0, 0.0, 0.0, 1.0, 0.0, 0.0, 0.0, 1.0, 0.0, 0.0, 0.0, 1.0, 0.0, 0.0, 0.0, 1.0, 0.0, 0.0, 0.0, 1.0, 0.0, 0.0, 0.0, 1.0, 0.0, 0.0, 0.0, 1.0, 0.0, 0.0, 0.0, 1.0, 0.0, 0.0, 0.0, 1.0, 0.0, 0.0, 0.0, 1.0, 0.0, 0.0, 0.0, 1.0, 0.0, 0.0, 0.0, 1.0, 0.0, 0.0, 0.0, 1.0, 0.0, 0.0, 0.0, 1.0, 0.0, 0.0, 0.0, 1.0, 0.0, 0.0, 0.0, 1.0, 0.0, 0.0, 0.0, 1.0, 0.0, 0.0, 0.0, 1.0, 0.0, 0.0, 0.0, 1.0, 0.0, 0.0, 0.0, 1.0, 0.0, 0.0, 0.0, 1.0, 0.0, 0.0, 0.0, 1.0, 0.0, 0.0, 0.0, 1.0, 0.0, 0.0, 0.0, 1.0, 0.0, 0.0, 0.0, 1.0, 0.0, 0.0, 0.0, 1.0, 0.0, 0.0, 0.0, 1.0, 0.0, 0.0, 0.0, 1.0, 0.0, 0.0, 0.0, 1.0, 0.0, 0.0, 0.0, 1.0, 0.0, 0.0, 0.0, 1.0, 0.0, 0.0, 0.0, 1.0, 0.0, 0.0, 0.0, 1.0, 0.0, 0.0, 0.0, 1.0, 0.0, 0.0, 0.0, 1.0, 0.0, 0.0, 0.0, 1.0, 0.0, 0.0, 0.0, 1.0, 0.0, 0.0, 0.0, 1.0, 0.0, 0.0, 0.0, 1.0, 0.0, 0.0, 0.0, 1.0, 0.0, 0.0, 0.0, 1.0, 0.0, 0.0, 0.0, 1.0, 0.0, 0.0, 0.0, 1.0, 0.0, 0.0, 0.0, 1.0, 0.0, 0.0, 0.0, 1.0, 0.0, 0.0, 0.0, 1.0, 0.0, 0.0, 0.0, 1.0, 0.0, 0.0, 0.0, 1.0, 0.0, 0.0, 0.0, 1.0, 0.0, 0.0, 0.0, 1.0, 0.0, 0.0, 0.0, 1.0, 0.0, 0.0, 0.0, 1.0, 0.0, 0.0, 0.0, 1.0, 0.0, 0.0, 0.0, 1.0, 0.0, 0.0, 0.0, 1.0, 1.0, 0.0, 0.0, 1.0, 1.0, 0.0, 0.0, 1.0, 1.0, 0.0, 0.0, 1.0, 1.0, 0.0, 0.0, 1.0, 1.0, 0.0, 0.0, 1.0, 1.0, 0.0, 0.0, 1.0, 1.0, 0.0, 0.0, 1.0, 1.0, 0.0, 0.0, 1.0, 1.0, 0.0, 0.0, 1.0, 1.0, 0.0, 0.0, 1.0, 1.0, 0.0, 0.0, 1.0, 1.0, 0.0, 0.0, 1.0, 1.0, 0.0, 0.0, 1.0, 1.0, 0.0, 0.0, 1.0, 1.0, 0.0, 0.0, 1.0, 1.0, 0.0, 0.0, 1.0, 1.0, 0.0, 0.0, 1.0, 1.0, 0.0, 0.0, 1.0, 1.0, 0.0, 0.0, 1.0, 1.0, 0.0, 0.0, 1.0, 1.0, 0.0, 0.0, 1.0, 1.0, 0.0, 0.0, 1.0, 1.0, 0.0, 0.0, 1.0, 1.0, 0.0, 0.0, 1.0, 1.0, 0.0, 0.0, 1.0, 1.0, 0.0, 0.0, 1.0, 1.0, 0.0, 0.0, 1.0, 1.0, 0.0, 0.0, 1.0, 1.0, 0.0, 0.0, 1.0, 1.0, 0.0, 0.0, 1.0, 1.0, 0.0, 0.0, 1.0, 1.0, 0.0, 0.0, 1.0, 1.0, 0.0, 0.0, 1.0, 1.0, 0.0, 0.0, 1.0, 1.0, 0.0, 0.0, 1.0, 1.0, 0.0, 0.0, 1.0, 1.0, 0.0, 0.0, 1.0, 1.0, 0.0, 0.0, 1.0, 1.0, 0.0, 0.0, 1.0, 1.0, 0.0, 0.0, 1.0, 1.0, 0.0, 0.0, 1.0, 1.0, 0.0, 0.0, 1.0, 1.0, 0.0, 0.0, 1.0, 1.0, 0.0, 0.0, 1.0, 1.0, 0.0, 0.0, 1.0, 0.0, 1.0, 0.0, 1.0, 0.0, 1.0, 0.0, 1.0, 0.0, 1.0, 0.0, 1.0, 0.0, 1.0, 0.0, 1.0, 0.0, 1.0, 0.0, 1.0, 0.0, 1.0, 0.0, 1.0, 0.0, 1.0, 0.0, 1.0, 0.0, 1.0, 0.0, 1.0, 0.0, 1.0, 0.0, 1.0, 0.0, 1.0, 0.0, 1.0, 0.0, 1.0, 0.0, 1.0, 0.0, 1.0, 0.0, 1.0, 0.0, 1.0, 0.0, 1.0, 0.0, 1.0, 0.0, 1.0, 0.0, 1.0, 0.0, 1.0, 1.0, 0.0, 0.0, 1.0, 1.0, 0.0, 0.0, 1.0, 1.0, 0.0, 0.0, 1.0, 1.0, 0.0, 0.0, 1.0, 1.0, 0.0, 0.0, 1.0, 1.0, 0.0, 0.0, 1.0, 1.0, 0.0, 0.0, 1.0, 1.0, 0.0, 0.0, 1.0, 1.0, 0.0, 0.0, 1.0, 1.0, 0.0, 0.0, 1.0, 1.0, 0.0, 0.0, 1.0, 1.0, 0.0, 0.0, 1.0, 1.0, 0.0, 0.0, 1.0, 1.0, 0.0, 0.0, 1.0, 1.0, 0.0, 0.0, 1.0, 1.0, 0.0, 0.0, 1.0, 1.0, 0.0, 0.0, 1.0, 1.0, 0.0, 0.0, 1.0, 1.0, 0.0, 0.0, 1.0, 1.0, 0.0, 0.0, 1.0, 1.0, 0.0, 0.0, 1.0, 1.0, 0.0, 0.0, 1.0, 1.0, 0.0, 0.0, 1.0, 1.0, 0.0, 0.0, 1.0, 1.0, 0.0, 0.0, 1.0, 1.0, 0.0, 0.0, 1.0, 1.0, 0.0, 0.0, 1.0, 1.0, 0.0, 0.0, 1.0, 1.0, 0.0, 0.0, 1.0, 1.0, 0.0, 0.0, 1.0, 1.0, 0.0, 0.0, 1.0, 1.0, 0.0, 0.0, 1.0, 1.0, 0.0, 0.0, 1.0, 1.0, 0.0, 0.0, 1.0, 1.0, 0.0, 0.0, 1.0, 1.0, 0.0, 0.0, 1.0, 1.0, 0.0, 0.0, 1.0, 1.0, 0.0, 0.0, 1.0, 1.0, 0.0, 0.0, 1.0, 1.0, 0.0, 0.0, 1.0, 0.0, 0.0, 0.0, 1.0, 0.0, 0.0, 0.0, 1.0, 0.0, 0.0, 0.0, 1.0, 0.0, 0.0, 0.0, 1.0, 0.0, 0.0, 0.0, 1.0, 0.0, 0.0, 0.0, 1.0, 0.0, 0.0, 0.0, 1.0, 0.0, 0.0, 0.0, 1.0, 0.0, 0.0, 0.0, 1.0, 0.0, 0.0, 0.0, 1.0, 0.0, 0.0, 0.0, 1.0, 0.0, 0.0, 0.0, 1.0, 0.0, 0.0, 0.0, 1.0, 0.0, 0.0, 0.0, 1.0, 0.0, 0.0, 0.0, 1.0, 0.0, 0.0, 0.0, 1.0, 0.0, 0.0, 0.0, 1.0, 0.0, 0.0, 0.0, 1.0, 0.0, 0.0, 0.0, 1.0, 0.0, 0.0, 0.0, 1.0, 0.0, 0.0, 0.0, 1.0, 0.0, 0.0, 0.0, 1.0, 0.0, 0.0, 0.0, 1.0, 0.0, 0.0, 0.0, 1.0, 0.0, 0.0, 0.0, 1.0, 0.0, 0.0, 0.0, 1.0, 0.0, 0.0, 0.0, 1.0, 0.0, 0.0, 0.0, 1.0, 0.0, 0.0, 0.0, 1.0, 0.0, 0.0, 0.0, 1.0, 0.0, 0.0, 0.0, 1.0, 0.0, 0.0, 0.0, 1.0, 0.0, 0.0, 0.0, 1.0, 0.0, 0.0, 0.0, 1.0, 0.0, 0.0, 0.0, 1.0, 0.0, 0.0, 0.0, 1.0, 0.0, 0.0, 0.0, 1.0, 0.0, 0.0, 0.0, 1.0, 0.0, 0.0, 0.0, 1.0, 0.0, 0.0, 0.0, 1.0, 0.0, 0.0, 0.0, 1.0, 0.0, 0.0, 0.0, 1.0, 0.0, 0.0, 0.0, 1.0, 0.0, 0.0, 0.0, 1.0, 0.0, 0.0, 0.0, 1.0, 0.0, 0.0, 0.0, 1.0, 0.0, 0.0, 0.0, 1.0, 0.0, 0.0, 0.0, 1.0, 0.0, 0.0, 0.0, 1.0, 0.0, 0.0, 0.0, 1.0, 0.0, 0.0, 0.0, 1.0, 0.0, 0.0, 0.0, 1.0, 0.0, 0.0, 0.0, 1.0, 0.0, 0.0, 0.0, 1.0, 0.0, 0.0, 0.0, 1.0, 0.0, 0.0, 0.0, 1.0, 0.0, 0.0, 0.0, 1.0, 0.0, 0.0, 0.0, 1.0, 0.0, 0.0, 0.0, 1.0, 0.0, 0.0, 0.0, 1.0, 1.0, 0.0, 0.0648, 1.0, 1.0, 0.0, 0.0648, 1.0, 1.0, 0.0, 0.0648, 1.0, 1.0, 0.0, 0.0648, 1.0, 1.0, 0.0, 0.0648, 1.0, 1.0, 0.0, 0.0648, 1.0, 1.0, 0.0, 0.0648, 1.0, 1.0, 0.0, 0.0648, 1.0, 1.0, 0.0, 0.0648, 1.0, 1.0, 0.0, 0.0648, 1.0, 1.0, 0.0, 0.0648, 1.0, 1.0, 0.0, 0.0648, 1.0, 1.0, 0.0, 0.0648, 1.0, 1.0, 0.0, 0.0648, 1.0, 1.0, 0.0, 0.0648, 1.0, 1.0, 0.0, 0.0648, 1.0, 1.0, 0.0, 0.0648, 1.0, 1.0, 0.0, 0.0648, 1.0, 1.0, 0.0, 0.0648, 1.0, 1.0, 0.0, 0.0648, 1.0, 1.0, 0.0, 0.0648, 1.0, 1.0, 0.0, 0.0648, 1.0, 1.0, 0.0, 0.0648, 1.0, 1.0, 0.0, 0.0648, 1.0, 1.0, 0.0, 0.0648, 1.0, 1.0, 0.0, 0.0648, 1.0, 1.0, 0.0, 0.0648, 1.0, 1.0, 0.0, 0.0648, 1.0, 1.0, 0.0, 0.0648, 1.0, 1.0, 0.0, 0.0648, 1.0, 1.0, 0.0, 0.0648, 1.0, 1.0, 0.0, 0.0648, 1.0, 1.0, 0.0, 0.0648, 1.0, 1.0, 0.0, 0.0648, 1.0, 1.0, 0.0, 0.0648, 1.0, 1.0, 0.0, 0.0648, 1.0, 1.0, 0.0, 0.0648, 1.0, 1.0, 0.0, 0.0648, 1.0, 1.0, 0.0, 0.0648, 1.0, 1.0, 0.0, 0.0648, 1.0, 1.0, 0.0, 0.0648, 1.0, 1.0, 0.0, 0.0648, 1.0, 1.0, 0.0, 0.0648, 1.0, 1.0, 0.0, 0.0648, 1.0, 1.0, 0.0, 0.0648, 1.0, 1.0, 0.0, 0.0648, 1.0, 1.0, 0.0, 0.0648, 1.0, 1.0, 0.0, 0.0648, 1.0, 1.0, 0.0, 0.0648, 1.0, 1.0, 0.0, 0.0648, 1.0, 1.0, 0.0, 0.0648, 1.0, 1.0, 0.0, 0.0648, 1.0, 1.0, 0.0, 0.0648, 1.0, 1.0, 0.0, 0.0648, 1.0, 1.0, 0.0, 0.0648, 1.0, 1.0, 0.0, 0.0648, 1.0, 1.0, 0.0, 0.0648, 1.0, 1.0, 0.0, 0.0648, 1.0, 1.0, 0.0, 0.0648, 1.0, 1.0, 0.0, 0.0648, 1.0, 1.0, 0.0, 0.0648, 1.0, 1.0, 0.0, 0.0648, 1.0, 1.0, 0.0, 0.0648, 1.0, 1.0, 0.0, 0.0648, 1.0, 1.0, 0.0, 0.0648, 1.0, 1.0, 0.0, 0.0648, 1.0, 1.0, 0.0, 0.0648, 1.0, 1.0, 0.0, 0.0648, 1.0, 1.0, 0.0, 0.0648, 1.0, 1.0, 0.0, 0.0648, 1.0, 1.0, 0.0, 0.0648, 1.0, 1.0, 0.0, 0.0648, 1.0, 1.0, 0.0, 0.0648, 1.0, 1.0, 0.0, 0.0648, 1.0, 1.0, 0.0, 0.0648, 1.0, 1.0, 0.0, 0.0648, 1.0, 1.0, 0.0, 0.0648, 1.0, 1.0, 0.0, 0.0648, 1.0, 1.0, 0.0, 0.0648, 1.0, 1.0, 0.0, 0.0648, 1.0, 1.0, 0.0, 0.0648, 1.0, 1.0, 0.0, 0.0648, 1.0, 1.0, 0.0, 0.0648, 1.0, 1.0, 0.0, 0.0648, 1.0, 1.0, 0.0, 0.0648, 1.0, 1.0, 0.0, 0.0648, 1.0, 1.0, 0.0, 0.0648, 1.0, 1.0, 0.0, 0.0648, 1.0, 1.0, 0.0, 0.0648, 1.0, 1.0, 0.0, 0.0648, 1.0, 1.0, 0.0, 0.0648, 1.0, 1.0, 0.0, 0.0648, 1.0, 1.0, 0.0, 0.0648, 1.0, 1.0, 0.0, 0.0648, 1.0, 1.0, 0.0, 0.0648, 1.0, 1.0, 0.0, 0.0648, 1.0, 1.0, 0.0, 0.0648, 1.0, 1.0, 0.0, 0.0648, 1.0, 1.0, 0.0, 0.0648, 1.0, 1.0, 0.0, 0.0648, 1.0, 1.0, 0.0, 0.0648, 1.0, 1.0, 0.0, 0.0648, 1.0, 1.0, 0.0, 0.0648, 1.0, 1.0, 0.0, 0.0648, 1.0, 1.0, 0.0, 0.0648, 1.0, 1.0, 0.0, 0.0648, 1.0, 1.0, 0.0, 0.0648, 1.0, 1.0, 0.0, 0.0648, 1.0, 1.0, 0.0, 0.0648, 1.0, 1.0, 0.0, 0.0648, 1.0, 1.0, 0.0, 0.0648, 1.0, 1.0, 0.0, 0.0648, 1.0, 1.0, 0.0, 0.0648, 1.0, 1.0, 0.0, 0.0648, 1.0, 1.0, 0.0, 0.0648, 1.0, 1.0, 0.0, 0.0648, 1.0, 1.0, 0.0, 0.0648, 1.0, 1.0, 0.0, 0.0648, 1.0, 1.0, 0.0, 0.0648, 1.0, 1.0, 0.0, 0.0648, 1.0, 1.0, 0.0, 0.0648, 1.0, 1.0, 0.0, 0.0648, 1.0, 1.0, 0.0, 0.0648, 1.0, 1.0, 0.0, 0.0648, 1.0, 1.0, 0.0, 0.0648, 1.0, 1.0, 0.0, 0.0648, 1.0, 1.0, 0.0, 0.0648, 1.0, 1.0, 0.0, 0.0648, 1.0, 1.0, 0.0, 0.0648, 1.0, 1.0, 0.0, 0.0648, 1.0, 1.0, 0.0, 0.0648, 1.0, 1.0, 0.0, 0.0648, 1.0, 1.0, 0.0, 0.0648, 1.0, 1.0, 0.0, 0.0648, 1.0, 1.0, 0.0, 0.0648, 1.0, 1.0, 0.0, 0.0648, 1.0, 1.0, 0.0, 0.0648, 1.0, 1.0, 0.0, 0.0648, 1.0, 1.0, 0.0, 0.0648, 1.0, 1.0, 0.0, 0.0648, 1.0, 1.0, 0.0, 0.0648, 1.0, 1.0, 0.0, 0.0648, 1.0, 1.0, 0.0, 0.0648, 1.0, 1.0, 0.0, 0.0648, 1.0, 1.0, 0.0, 0.0648, 1.0, 1.0, 0.0, 0.0648, 1.0, 1.0, 0.0, 0.0648, 1.0, 1.0, 0.0, 0.0648, 1.0, 1.0, 0.0, 0.0648, 1.0, 1.0, 0.0, 0.0648, 1.0, 1.0, 0.0, 0.0648, 1.0, 1.0, 0.0, 0.0648, 1.0, 1.0, 0.0, 0.0648, 1.0, 1.0, 0.0, 0.0648, 1.0, 1.0, 0.0, 0.0648, 1.0, 1.0, 0.0, 0.0648, 1.0, 1.0, 0.0, 0.0648, 1.0, 1.0, 0.0, 0.0648, 1.0, 1.0, 0.0, 0.0648, 1.0, 1.0, 0.0, 0.0648, 1.0, 1.0, 0.0, 0.0648, 1.0, 1.0, 0.0, 0.0648, 1.0, 1.0, 0.0, 0.0648, 1.0, 1.0, 0.0, 0.0648, 1.0, 1.0, 0.0, 0.0648, 1.0, 1.0, 0.0, 0.0648, 1.0, 1.0, 0.0, 0.0648, 1.0, 1.0, 0.0, 0.0648, 1.0, 1.0, 0.0, 0.0648, 1.0, 1.0, 0.0, 0.0648, 1.0, 1.0, 0.0, 0.0648, 1.0, 1.0, 0.0, 0.0648, 1.0, 1.0, 0.0, 0.0648, 1.0, 1.0, 0.0, 0.0648, 1.0, 1.0, 0.0, 0.0648, 1.0, 1.0, 0.0, 0.0648, 1.0, 1.0, 0.0, 0.0648, 1.0, 1.0, 0.0, 0.0648, 1.0, 1.0, 0.0, 0.0648, 1.0, 1.0, 0.0, 0.0648, 1.0, 1.0, 0.0, 0.0648, 1.0, 1.0, 0.0, 0.0648, 1.0, 1.0, 0.0, 0.0648, 1.0, 1.0, 0.0, 0.0648, 1.0, 1.0, 0.0, 0.0648, 1.0, 1.0, 0.0, 0.0648, 1.0, 1.0, 0.0, 0.0648, 1.0, 1.0, 0.0, 0.0648, 1.0, 1.0, 0.0, 0.0648, 1.0, 1.0, 0.0, 0.0648, 1.0, 1.0, 0.0, 0.0648, 1.0, 1.0, 0.0, 0.0648, 1.0, 1.0, 0.0, 0.0648, 1.0, 1.0, 0.0, 0.0648, 1.0, 1.0, 0.0, 0.0648, 1.0, 1.0, 0.0, 0.0648, 1.0, 1.0, 0.0, 0.0648, 1.0, 1.0, 0.0, 0.0648, 1.0, 1.0, 0.0, 0.0648, 1.0, 1.0, 0.0, 0.0648, 1.0, 1.0, 0.0, 0.0648, 1.0, 1.0, 0.0, 0.0648, 1.0, 1.0, 0.0, 0.0648, 1.0, 1.0, 0.0, 0.0648, 1.0, 1.0, 0.0, 0.0648, 1.0, 1.0, 0.0, 0.0648, 1.0, 1.0, 0.0, 0.0648, 1.0, 1.0, 0.0, 0.0648, 1.0, 1.0, 0.0, 0.0648, 1.0, 1.0, 0.0, 0.0648, 1.0, 1.0, 0.0, 0.0648, 1.0, 1.0, 0.0, 0.0648, 1.0, 1.0, 0.0, 0.0648, 1.0, 1.0, 0.0, 0.0648, 1.0, 1.0, 0.0, 0.0648, 1.0, 1.0, 0.0, 0.0648, 1.0, 1.0, 0.0, 0.0648, 1.0, 1.0, 0.0, 0.0648, 1.0, 1.0, 0.0, 0.0648, 1.0, 1.0, 0.0, 0.0648, 1.0, 1.0, 0.0, 0.0648, 1.0, 1.0, 0.0, 0.0648, 1.0, 1.0, 0.0, 0.0648, 1.0, 1.0, 0.0, 0.0648, 1.0, 1.0, 0.0, 0.0648, 1.0, 1.0, 0.0, 0.0648, 1.0, 1.0, 0.0, 0.0648, 1.0, 1.0, 0.0, 0.0648, 1.0, 1.0, 0.0, 0.0648, 1.0, 1.0, 0.0, 0.0648, 1.0, 1.0, 0.0, 0.0648, 1.0, 1.0, 0.0, 0.0648, 1.0, 1.0, 0.0, 0.0648, 1.0, 1.0, 0.0, 0.0648, 1.0, 1.0, 0.0, 0.0648, 1.0, 1.0, 0.0, 0.0648, 1.0, 1.0, 0.0, 0.0648, 1.0, 1.0, 0.0, 0.0648, 1.0, 1.0, 0.0, 0.0648, 1.0, 1.0, 0.0, 0.0648, 1.0, 1.0, 0.0, 0.0648, 1.0, 1.0, 0.0, 0.0648, 1.0, 1.0, 0.0, 0.0648, 1.0, 1.0, 0.0, 0.0648, 1.0, 1.0, 0.0, 0.0648, 1.0, 1.0, 0.0, 0.0648, 1.0, 1.0, 0.0, 0.0648, 1.0, 1.0, 0.0, 0.0648, 1.0, 1.0, 0.0, 0.0648, 1.0, 1.0, 0.0, 0.0648, 1.0, 1.0, 0.0, 0.0648, 1.0, 1.0, 0.0, 0.0648, 1.0, 1.0, 0.0, 0.0648, 1.0, 1.0, 0.0, 0.0648, 1.0, 1.0, 0.0, 0.0648, 1.0, 1.0, 0.0, 0.0648, 1.0, 1.0, 0.0, 0.0648, 1.0, 1.0, 0.0, 0.0648, 1.0, 1.0, 0.0, 0.0648, 1.0, 1.0, 0.0, 0.0648, 1.0, 1.0, 0.0, 0.0648, 1.0, 1.0, 0.0, 0.0648, 1.0, 1.0, 0.0, 0.0648, 1.0, 1.0, 0.0, 0.0648, 1.0, 1.0, 0.0, 0.0648, 1.0, 1.0, 0.0, 0.0648, 1.0, 1.0, 0.0, 0.0648, 1.0, 1.0, 0.0, 0.0648, 1.0, 1.0, 0.0, 0.0648, 1.0, 1.0, 0.0, 0.0648, 1.0, 1.0, 0.0, 0.0648, 1.0, 1.0, 0.0, 0.0648, 1.0, 1.0, 0.0, 0.0648, 1.0, 1.0, 0.0, 0.0648, 1.0, 1.0, 0.0, 0.0648, 1.0, 1.0, 0.0, 0.0648, 1.0, 1.0, 0.0, 0.0648, 1.0, 1.0, 0.0, 0.0648, 1.0, 1.0, 0.0, 0.0648, 1.0, 1.0, 0.0, 0.0648, 1.0, 1.0, 0.0, 0.0648, 1.0, 1.0, 0.0, 0.0648, 1.0, 1.0, 0.0, 0.0648, 1.0, 1.0, 0.0, 0.0648, 1.0, 1.0, 0.0, 0.0648, 1.0, 1.0, 0.0, 0.0648, 1.0, 1.0, 0.0, 0.0648, 1.0, 1.0, 0.0, 0.0648, 1.0, 1.0, 0.0, 0.0648, 1.0, 1.0, 0.0, 0.0648, 1.0, 1.0, 0.0, 0.0648, 1.0, 1.0, 0.0, 0.0648, 1.0, 1.0, 0.0, 0.0648, 1.0, 1.0, 0.0, 0.0648, 1.0, 1.0, 0.0, 0.0648, 1.0, 1.0, 0.0, 0.0648, 1.0, 1.0, 0.0, 0.0648, 1.0, 1.0, 0.0, 0.0648, 1.0, 1.0, 0.0, 0.0648, 1.0, 1.0, 0.0, 0.0648, 1.0, 1.0, 0.0, 0.0648, 1.0, 1.0, 0.0, 0.0648, 1.0, 1.0, 0.0, 0.0648, 1.0, 1.0, 0.0, 0.0648, 1.0, 1.0, 0.0, 0.0648, 1.0, 1.0, 0.0, 0.0648, 1.0, 1.0, 0.0, 0.0648, 1.0, 1.0, 0.0, 0.0648, 1.0, 1.0, 0.0, 0.0648, 1.0, 1.0, 0.0, 0.0648, 1.0, 1.0, 0.0, 0.0648, 1.0, 1.0, 0.0, 0.0648, 1.0, 1.0, 0.0, 0.0648, 1.0, 1.0, 0.0, 0.0648, 1.0, 1.0, 0.0, 0.0648, 1.0, 1.0, 0.0, 0.0648, 1.0, 1.0, 0.0, 0.0648, 1.0, 1.0, 0.0, 0.0648, 1.0, 1.0, 0.0, 0.0648, 1.0, 1.0, 0.0, 0.0648, 1.0, 1.0, 0.0, 0.0648, 1.0, 1.0, 0.0, 0.0648, 1.0, 1.0, 0.0, 0.0648, 1.0, 1.0, 0.0, 0.0648, 1.0, 1.0, 0.0, 0.0648, 1.0, 1.0, 0.0, 0.0648, 1.0, 1.0, 0.0, 0.0648, 1.0, 1.0, 0.0, 0.0648, 1.0, 1.0, 0.0, 0.0648, 1.0, 1.0, 0.0, 0.0648, 1.0, 1.0, 0.0, 0.0648, 1.0, 1.0, 0.0, 0.0648, 1.0, 1.0, 0.0, 0.0648, 1.0, 1.0, 0.0, 0.0648, 1.0, 1.0, 0.0, 0.0648, 1.0, 1.0, 0.0, 0.0648, 1.0, 1.0, 0.0, 0.0648, 1.0, 1.0, 0.0, 0.0648, 1.0, 1.0, 0.0, 0.0648, 1.0, 1.0, 0.0, 0.0648, 1.0, 1.0, 0.0, 0.0648, 1.0, 1.0, 0.0, 0.0648, 1.0, 1.0, 0.0, 0.0648, 1.0, 1.0, 0.0, 0.0648, 1.0, 1.0, 0.0, 0.0648, 1.0, 1.0, 0.0, 0.0648, 1.0, 1.0, 0.0, 0.0648, 1.0, 1.0, 0.0, 0.0648, 1.0, 1.0, 0.0, 0.0648, 1.0, 1.0, 0.0, 0.0648, 1.0, 1.0, 0.0, 0.0648, 1.0, 1.0, 0.0, 0.0648, 1.0, 1.0, 0.0, 0.0648, 1.0, 1.0, 0.0, 0.0648, 1.0, 1.0, 0.0, 0.0648, 1.0, 1.0, 0.0, 0.0648, 1.0, 1.0, 0.0, 0.0648, 1.0, 1.0, 0.0, 0.0648, 1.0, 1.0, 0.0, 0.0648, 1.0, 1.0, 0.0, 0.0648, 1.0, 1.0, 0.0, 0.0648, 1.0, 1.0, 0.0, 0.0648, 1.0, 1.0, 0.0, 0.0648, 1.0, 1.0, 0.0, 0.0648, 1.0, 1.0, 0.0, 0.0648, 1.0, 1.0, 0.0, 0.0648, 1.0, 1.0, 0.0, 0.0648, 1.0, 1.0, 0.0, 0.0648, 1.0, 1.0, 0.0, 0.0648, 1.0, 1.0, 0.0, 0.0648, 1.0, 1.0, 0.0, 0.0648, 1.0, 1.0, 0.0, 0.0648, 1.0, 1.0, 0.0, 0.0648, 1.0, 1.0, 0.0, 0.0648, 1.0, 1.0, 0.0, 0.0648, 1.0, 1.0, 0.0, 0.0648, 1.0, 1.0, 0.0, 0.0648, 1.0, 1.0, 0.0, 0.0648, 1.0, 1.0, 0.0, 0.0648, 1.0, 1.0, 0.0, 0.0648, 1.0, 1.0, 0.0, 0.0648, 1.0, 1.0, 0.0, 0.0648, 1.0, 1.0, 0.0, 0.0648, 1.0, 1.0, 0.0, 0.0648, 1.0, 1.0, 0.0, 0.0648, 1.0, 1.0, 0.0, 0.0648, 1.0, 1.0, 0.0, 0.0648, 1.0, 1.0, 0.0, 0.0648, 1.0, 1.0, 0.0, 0.0648, 1.0, 1.0, 0.0, 0.0648, 1.0, 1.0, 0.0, 0.0648, 1.0, 1.0, 0.0, 0.0648, 1.0, 1.0, 0.0, 0.0648, 1.0, 1.0, 0.0, 0.0648, 1.0, 1.0, 0.0, 0.0648, 1.0, 1.0, 0.0, 0.0648, 1.0, 1.0, 0.0, 0.0648, 1.0, 1.0, 0.0, 0.0648, 1.0, 1.0, 0.0, 0.0648, 1.0, 1.0, 0.0, 0.0648, 1.0, 1.0, 0.0, 0.0648, 1.0, 1.0, 0.0, 0.0648, 1.0, 1.0, 0.0, 0.0648, 1.0, 1.0, 0.0, 0.0648, 1.0, 1.0, 0.0, 0.0648, 1.0, 1.0, 0.0, 0.0648, 1.0, 1.0, 0.0, 0.0648, 1.0, 1.0, 0.0, 0.0648, 1.0, 1.0, 0.0, 0.0648, 1.0, 1.0, 0.0, 0.0648, 1.0, 1.0, 0.0, 0.0648, 1.0, 1.0, 0.0, 0.0648, 1.0, 1.0, 0.0, 0.0648, 1.0, 1.0, 0.0, 0.0648, 1.0, 1.0, 0.0, 0.0648, 1.0, 1.0, 0.0, 0.0648, 1.0, 1.0, 0.0, 0.0648, 1.0, 1.0, 0.0, 0.0648, 1.0, 1.0, 0.0, 0.0648, 1.0, 1.0, 0.0, 0.0648, 1.0, 1.0, 0.0, 0.0648, 1.0, 1.0, 0.0, 0.0648, 1.0, 1.0, 0.0, 0.0648, 1.0, 1.0, 0.0, 0.0648, 1.0, 1.0, 0.0, 0.0648, 1.0, 1.0, 0.0, 0.0648, 1.0, 1.0, 0.0, 0.0648, 1.0, 1.0, 0.0, 0.0648, 1.0, 1.0, 0.0, 0.0648, 1.0, 1.0, 0.0, 0.0648, 1.0, 1.0, 0.0, 0.0648, 1.0, 1.0, 0.0, 0.0648, 1.0, 0.0, 1.0, 0.01681, 1.0, 0.0, 1.0, 0.01681, 1.0, 0.0, 1.0, 0.01681, 1.0, 0.0, 1.0, 0.01681, 1.0, 0.0, 1.0, 0.01681, 1.0, 0.0, 1.0, 0.01681, 1.0, 0.0, 1.0, 0.01681, 1.0, 0.0, 1.0, 0.01681, 1.0, 0.0, 1.0, 0.01681, 1.0, 0.0, 1.0, 0.01681, 1.0, 0.0, 1.0, 0.01681, 1.0, 0.0, 1.0, 0.01681, 1.0, 0.0, 1.0, 0.01681, 1.0, 0.0, 1.0, 0.01681, 1.0, 0.0, 1.0, 0.01681, 1.0, 0.0, 1.0, 0.01681, 1.0, 0.0, 1.0, 0.01681, 1.0, 0.0, 1.0, 0.01681, 1.0, 0.0, 1.0, 0.01681, 1.0, 0.0, 1.0, 0.01681, 1.0, 0.0, 1.0, 0.01681, 1.0, 0.0, 1.0, 0.01681, 1.0, 0.0, 1.0, 0.01681, 1.0, 0.0, 1.0, 0.01681, 1.0, 0.0, 1.0, 0.01681, 1.0, 0.0, 1.0, 0.01681, 1.0, 0.0, 1.0, 0.01681, 1.0, 0.0, 1.0, 0.01681, 1.0, 0.0, 1.0, 0.01681, 1.0, 0.0, 1.0, 0.01681, 1.0, 0.0, 1.0, 0.01681, 1.0, 0.0, 1.0, 0.01681, 1.0, 0.0, 1.0, 0.01681, 1.0, 0.0, 1.0, 0.01681, 1.0, 0.0, 1.0, 0.01681, 1.0, 0.0, 1.0, 0.01681, 1.0, 0.0, 1.0, 0.01681, 1.0, 0.0, 1.0, 0.01681, 1.0, 0.0, 1.0, 0.01681, 1.0, 0.0, 1.0, 0.01681, 1.0, 0.0, 1.0, 0.01681, 1.0, 0.0, 1.0, 0.01681, 1.0, 0.0, 1.0, 0.01681, 1.0, 0.0, 1.0, 0.01681, 1.0, 0.0, 1.0, 0.01681, 1.0, 0.0, 1.0, 0.01681, 1.0, 0.0, 1.0, 0.01681, 1.0, 0.0, 1.0, 0.01681, 1.0])
me_icosphere_003.materials.append(mat_necroformer)
me_icosphere_003.use_remesh_preserve_volume = False
me_icosphere_003.use_remesh_preserve_attributes = False
me_icosphere_003.use_mirror_vertex_groups = False
me_icosphere_003.update()

# ---- objects
ob_necroformer = bpy.data.objects.new('Necroformer', me_icosphere_003)

# ---- transforms, parenting, visibility, modifiers, constraints
ob_necroformer.location = (0.0, 0.0, 0.0)
ob_necroformer.rotation_euler = (1.571, -0.0, 0.0)
ob_necroformer.lineart.crease_threshold = 0.0
_vg = ob_necroformer.vertex_groups.new(name='Primary')
_vg = ob_necroformer.vertex_groups.new(name='Glow')

# ---- collection membership
col_collection_1.objects.link(ob_necroformer)

# ---- scene / render settings (as saved in the file)
scene.frame_start = 1; scene.frame_end = 250; scene.frame_set(1)
scene.render.engine = 'BLENDER_EEVEE_NEXT'
scene.render.image_settings.color_mode = 'RGB'
scene.render.image_settings.compression = 90
scene.render.resolution_percentage = 50
scene.render.dither_intensity = 0.0
scene.render.bake_margin = 40
scene.render.bake_bias = 0.0
scene.cycles.use_denoising = False
scene.cycles.samples = 10
scene.cycles.sampling_pattern = 'TABULATED_SOBOL'
scene.cycles.light_sampling_threshold = 0.0
scene.cycles.use_adaptive_sampling = False
scene.cycles.use_light_tree = False
scene.cycles.blur_glossy = 0.0
scene.cycles.pixel_filter_type = 'GAUSSIAN'
scene.cycles.sample_clamp_indirect = 0.0
scene.view_settings.view_transform = 'Standard'
bpy.context.view_layer.update()

# ---- added for rendering (the .blend has no active camera): camera
cam_auto = bpy.data.cameras.new('AutoCamera')
cam_auto.lens = 50.0
cam_auto.sensor_width = 36.0
cam_auto.clip_end = 1000.0
ob_auto_camera = bpy.data.objects.new('AutoCamera', cam_auto)
scene.collection.objects.link(ob_auto_camera)
ob_auto_camera.location = (6.16121, -7.71421, 4.99846)
ob_auto_camera.rotation_euler = (1.09748, -7.21219e-08, 0.694738)
scene.camera = ob_auto_camera
bpy.context.view_layer.update()
